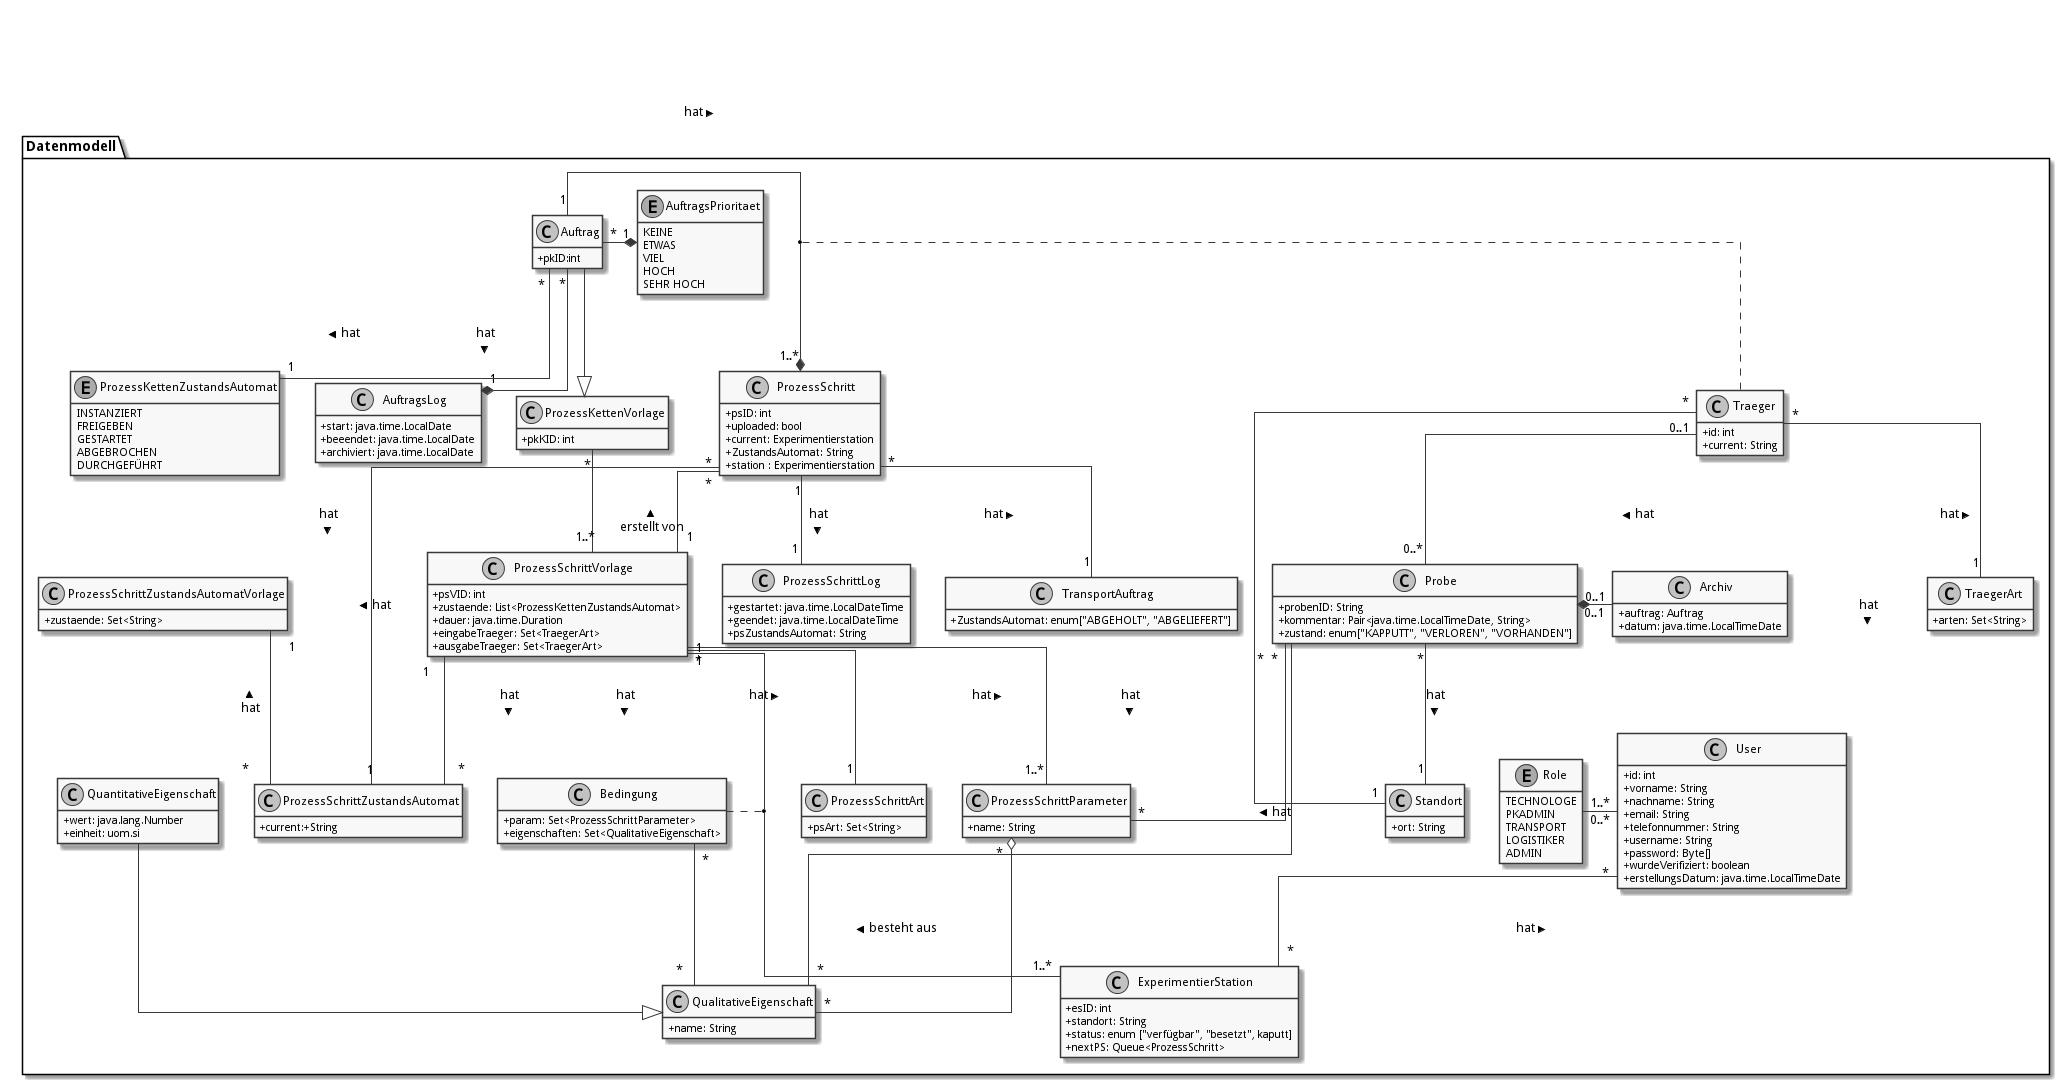

The diagram above was rendered by PlantUML. Its source (embedded in the PNG):
@startuml
skinparam monochrome true
skinparam componentStyle uml2
skinparam linetype ortho
skinparam classAttributeIconSize 0


hide empty members

package Datenmodell {
  enum Role {
  TECHNOLOGE
  PKADMIN
  TRANSPORT
  LOGISTIKER
  ADMIN
}

class User {
  +id: int
  +vorname: String
  +nachname: String
  +email: String
  +telefonnummer: String
  +username: String
  +password: Byte[]
  +wurdeVerifiziert: boolean
  +erstellungsDatum: java.time.LocalTimeDate
}


class Probe {
  +probenID: String
  +kommentar: Pair<java.time.LocalTimeDate, String>
  +zustand: enum["KAPPUTT", "VERLOREN", "VORHANDEN"]
}

class Standort {
  +ort: String
}

class Traeger {
  +id: int
  +current: String
}

class TraegerArt {
  +arten: Set<String>
}

class Archiv {
+auftrag: Auftrag
+datum: java.time.LocalTimeDate
}

class "QualitativeEigenschaft" as qualE {
  +name: String
}

class "QuantitativeEigenschaft" as quantE {
  +wert: java.lang.Number
  +einheit: uom.si
}

class "ProzessSchritt" as ps {
  +psID: int
  +uploaded: bool
  +current: Experimentierstation
  +ZustandsAutomat: String
  +station : Experimentierstation
}

class ProzessSchrittLog {
  +gestartet: java.time.LocalDateTime
  +geendet: java.time.LocalDateTime
  +psZustandsAutomat: String
}

class ProzessSchrittZustandsAutomat {
  +current:+String
}

class ProzessSchrittZustandsAutomatVorlage {
   +zustaende: Set<String>
}

class "ProzessSchrittVorlage" as psV {
  +psVID: int
  +zustaende: List<ProzessKettenZustandsAutomat>
  +dauer: java.time.Duration
  +eingabeTraeger: Set<TraegerArt>
  +ausgabeTraeger: Set<TraegerArt>
}

class ProzessSchrittArt {
  +psArt: Set<String>
}

 class TransportAuftrag {
   +ZustandsAutomat: enum["ABGEHOLT", "ABGELIEFERT"]
}

 class "ProzessSchrittParameter" as pp {
    +name: String
  }


class Auftrag {
  +pkID:int
}

class AuftragsLog {
  +start: java.time.LocalDate
  +beeendet: java.time.LocalDate
  +archiviert: java.time.LocalDate
}


enum AuftragsPrioritaet {
KEINE
ETWAS
VIEL
HOCH
SEHR HOCH
}

class "ProzessKettenVorlage" as pkV {
    +pkKID: int
}

enum "ProzessKettenZustandsAutomat" as pkZ {
    INSTANZIERT
    FREIGEBEN
    GESTARTET
    ABGEBROCHEN
    DURCHGEFÜHRT
}

class Bedingung {
  +param: Set<ProzessSchrittParameter>
  +eigenschaften: Set<QualitativeEigenschaft>
}

class "ExperimentierStation" as es {
  +esID: int
  +standort: String
  +status: enum ["verfügbar", "besetzt", kaputt]
  +nextPS: Queue<ProzessSchritt>
}



  User "0..*" -left- "1..*" Role
  User "*" -- "*" es: < hat


  Auftrag "*" -* "1" AuftragsPrioritaet
  Auftrag "1" -* "1..*" ps: hat >
  Auftrag "*"  --* "1" AuftragsLog: hat >
  Auftrag "*" -- "1" pkZ: hat >
  Auftrag  --|>  pkV

  (Auftrag, ps) .. Traeger


  ps "*" -- "1" psV: < erstellt von
  ps "1"-- "1" ProzessSchrittLog:  hat >
  ps "*" -- "1" ProzessSchrittZustandsAutomat: hat >
  ps "*" -- "1" TransportAuftrag: hat >


  psV "*" --  "1" ProzessSchrittArt: hat >
  psV "1" -- "1..*" pp: hat >
  psV "1" --"1..*" es: hat >
  psV "1" -- "*" ProzessSchrittZustandsAutomat: hat >

  (psV, es) .. Bedingung

 ProzessSchrittZustandsAutomatVorlage "1" -- "*" ProzessSchrittZustandsAutomat: < hat

 Traeger "*" -- "1" TraegerArt: hat >
 Traeger "0..1" -- "0..*" Probe: hat >
 Traeger "*" -- "1" Standort: hat >

  pkV "*" -- "1..*" psV: hat >

  Bedingung  "*" -- "*" qualE


  Probe "0..1" *- "0..1" Archiv
  Probe "*" -- "1" Standort: hat >
  Probe "*" -- "*" pp: hat >
  Probe "*" -- "*" qualE: hat >

  pp "*" o-down- "*" qualE: besteht aus >


  quantE --|> qualE

}
@enduml